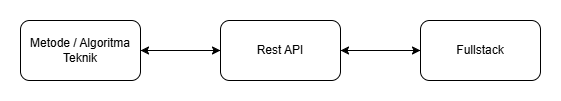

The diagram above was exported from draw.io. Its source (the exported page's mxGraphModel, read from the mxfile embedded in the PNG):
<mxGraphModel dx="1276" dy="543" grid="1" gridSize="10" guides="1" tooltips="1" connect="1" arrows="1" fold="1" page="1" pageScale="1" pageWidth="827" pageHeight="1169" math="0" shadow="0">
  <root>
    <mxCell id="0" />
    <mxCell id="1" parent="0" />
    <mxCell id="ThSmo42EoN0I3zPwtO7X-1" style="edgeStyle=orthogonalEdgeStyle;rounded=0;orthogonalLoop=1;jettySize=auto;html=1;exitX=1;exitY=0.5;exitDx=0;exitDy=0;entryX=0;entryY=0.5;entryDx=0;entryDy=0;" edge="1" parent="1" source="ThSmo42EoN0I3zPwtO7X-2" target="ThSmo42EoN0I3zPwtO7X-4">
      <mxGeometry relative="1" as="geometry" />
    </mxCell>
    <mxCell id="ThSmo42EoN0I3zPwtO7X-2" value="Metode / Algoritma Teknik" style="rounded=1;whiteSpace=wrap;html=1;" vertex="1" parent="1">
      <mxGeometry x="160" y="200" width="120" height="60" as="geometry" />
    </mxCell>
    <mxCell id="ThSmo42EoN0I3zPwtO7X-3" style="edgeStyle=orthogonalEdgeStyle;rounded=0;orthogonalLoop=1;jettySize=auto;html=1;exitX=0;exitY=0.5;exitDx=0;exitDy=0;entryX=1;entryY=0.5;entryDx=0;entryDy=0;" edge="1" parent="1" source="ThSmo42EoN0I3zPwtO7X-4" target="ThSmo42EoN0I3zPwtO7X-2">
      <mxGeometry relative="1" as="geometry" />
    </mxCell>
    <mxCell id="On-qtd8ce6dXrUP8XOXg-1" style="edgeStyle=orthogonalEdgeStyle;rounded=0;orthogonalLoop=1;jettySize=auto;html=1;exitX=1;exitY=0.5;exitDx=0;exitDy=0;entryX=0;entryY=0.5;entryDx=0;entryDy=0;" edge="1" parent="1" source="ThSmo42EoN0I3zPwtO7X-4" target="ThSmo42EoN0I3zPwtO7X-5">
      <mxGeometry relative="1" as="geometry" />
    </mxCell>
    <mxCell id="ThSmo42EoN0I3zPwtO7X-4" value="Rest API" style="rounded=1;whiteSpace=wrap;html=1;" vertex="1" parent="1">
      <mxGeometry x="360" y="200" width="120" height="60" as="geometry" />
    </mxCell>
    <mxCell id="On-qtd8ce6dXrUP8XOXg-2" style="edgeStyle=orthogonalEdgeStyle;rounded=0;orthogonalLoop=1;jettySize=auto;html=1;exitX=0;exitY=0.5;exitDx=0;exitDy=0;entryX=1;entryY=0.5;entryDx=0;entryDy=0;" edge="1" parent="1" source="ThSmo42EoN0I3zPwtO7X-5" target="ThSmo42EoN0I3zPwtO7X-4">
      <mxGeometry relative="1" as="geometry" />
    </mxCell>
    <mxCell id="ThSmo42EoN0I3zPwtO7X-5" value="Fullstack" style="rounded=1;whiteSpace=wrap;html=1;" vertex="1" parent="1">
      <mxGeometry x="560" y="200" width="120" height="60" as="geometry" />
    </mxCell>
  </root>
</mxGraphModel>